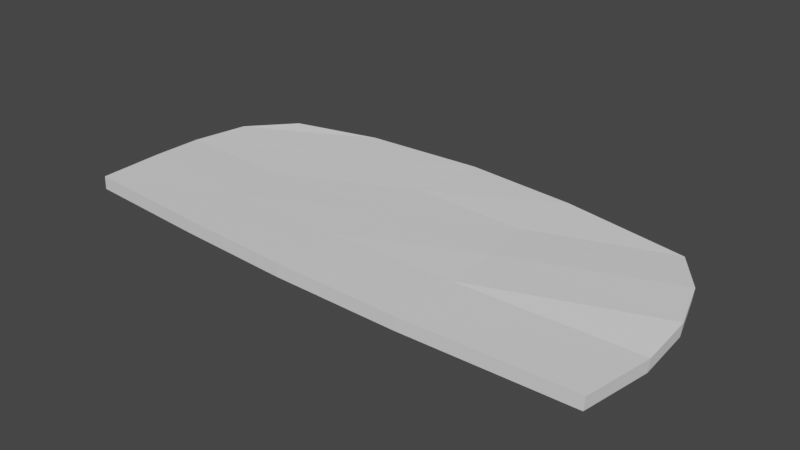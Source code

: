 # Source: terrain.blend  (saved by Blender 3.6.11; exported with 4.5.12 LTS)
import bpy
from mathutils import Matrix  # noqa: F401  (used for matrix-valued properties, if any)

bpy.ops.wm.read_factory_settings(use_empty=True)
scene = bpy.context.scene
scene.name = 'Scene'

# ---- collections
col_collection = bpy.data.collections.new('Collection'); scene.collection.children.link(col_collection)

# ---- world
world_world = bpy.data.worlds.new('World'); scene.world = world_world
world_world.use_nodes = True; world_world.node_tree.nodes.clear()
_N = world_world.node_tree.nodes; _L = world_world.node_tree.links
n0 = _N.new('ShaderNodeOutputWorld'); n0.name = 'World Output'; n0.location = (300, 300)
n1 = _N.new('ShaderNodeBackground'); n1.name = 'Background'; n1.location = (10, 300)
n1.inputs[0].default_value = (0.05088, 0.05088, 0.05088, 1.0)
_L.new(n1.outputs[0], n0.inputs[0])
n0.is_active_output = True
world_world.color = (0.05088, 0.05088, 0.05088)
world_world.use_sun_shadow = False
world_world.sun_shadow_jitter_overblur = 0.0

# ---- meshes
me_plane = bpy.data.meshes.new('Plane')
me_plane.from_pydata([(53.05, 20.29, 0.5815), (-44.53, 20.61, 1.252), (60.65, -25.84, -1.024), (-56.1, -25.3, 0.5824), (63.34, -0.2905, 0.66), (0.2006, 27.97, 0.6127), (-57.17, 0.4538, 0.2517), (-2.468, -27.99, 0.09435), (-2.563, -0.3711, -0.01439), (59.92, 10.6, 0.9727), (-26.11, 26.31, 0.7152), (-56.78, -10.89, 0.5436), (24.88, -27.69, -0.3769), (63.1, -10.48, -1.138), (25.42, 25.17, 0.8655), (-54.03, 12.06, 0.7054), (-27.7, -27.01, 0.3282), (-2.563, -13.06, -0.01439), (-2.563, 12.32, -0.01439), (25.17, -0.3711, -0.01439), (-30.3, -0.3711, -0.01439), (-28.3, 12.19, 0.3455), (23.31, 11.52, -0.1135), (24.75, -12.41, -0.3433), (-29.82, -12.88, 0.1956), (52.68, 20.45, -2.456), (-44.91, 20.78, -1.786), (60.28, -25.67, -4.062), (-56.48, -25.14, -2.455), (62.97, -0.1255, -2.378), (-0.1728, 28.13, -2.425), (-57.54, 0.6189, -2.786), (-2.841, -27.83, -2.943), (-2.937, -0.206, -3.052), (59.55, 10.76, -2.065), (-26.49, 26.47, -2.322), (-57.15, -10.72, -2.494), (24.51, -27.52, -3.415), (62.73, -10.31, -4.175), (25.05, 25.34, -2.172), (-54.4, 12.22, -2.332), (-28.07, -26.84, -2.709), (-2.937, -12.89, -3.052), (-2.937, 12.48, -3.052), (24.8, -0.206, -3.052), (-30.67, -0.206, -3.052), (-28.67, 12.35, -2.692), (22.93, 11.69, -3.151), (24.38, -12.24, -3.381), (-30.19, -12.72, -2.842)], [], [(24, 11, 3, 16), (23, 17, 7, 12), (22, 18, 8, 19), (21, 15, 6, 20), (18, 21, 20, 8), (5, 10, 21, 18), (10, 1, 15, 21), (9, 22, 19, 4), (0, 14, 22, 9), (14, 5, 18, 22), (13, 23, 12, 2), (4, 19, 23, 13), (19, 8, 17, 23), (17, 24, 16, 7), (8, 20, 24, 17), (20, 6, 11, 24), (49, 36, 28, 41), (48, 42, 32, 37), (47, 43, 33, 44), (46, 40, 31, 45), (43, 46, 45, 33), (30, 35, 46, 43), (35, 26, 40, 46), (34, 47, 44, 29), (25, 39, 47, 34), (39, 30, 43, 47), (38, 48, 37, 27), (29, 44, 48, 38), (44, 33, 42, 48), (42, 49, 41, 32), (33, 45, 49, 42), (45, 31, 36, 49), (11, 36, 28, 3), (0, 25, 39, 14), (12, 37, 27, 2), (1, 26, 40, 15), (13, 38, 29, 4), (3, 28, 41, 16), (4, 29, 34, 9), (14, 39, 30, 5), (5, 30, 35, 10), (15, 40, 31, 6), (6, 31, 36, 11), (16, 41, 32, 7), (9, 34, 25, 0), (7, 32, 37, 12), (10, 35, 26, 1), (2, 27, 38, 13)])
_uv = me_plane.uv_layers.new(name='UVMap')
_uv.uv.foreach_set('vector', [0.6855, 0.1963, 0.6706, 0.02121, 0.7643, 0.02457, 0.7775, 0.2091, 0.6864, 0.5511, 0.6886, 0.3735, 0.7857, 0.373, 0.7857, 0.5508, 0.5307, 0.5434, 0.5237, 0.3753, 0.6062, 0.3744, 0.6082, 0.5546, 0.5227, 0.208, 0.5217, 0.04073, 0.5969, 0.01953, 0.6042, 0.1941, 0.5237, 0.3753, 0.5227, 0.208, 0.6042, 0.1941, 0.6062, 0.3744, 0.4221, 0.3944, 0.4311, 0.2232, 0.5227, 0.208, 0.5237, 0.3753, 0.4311, 0.2232, 0.4667, 0.103, 0.5217, 0.04073, 0.5227, 0.208, 0.5392, 0.7812, 0.5307, 0.5434, 0.6082, 0.5546, 0.6103, 0.8027, 0.4758, 0.7373, 0.4421, 0.5581, 0.5307, 0.5434, 0.5392, 0.7812, 0.4421, 0.5581, 0.4221, 0.3944, 0.5237, 0.3753, 0.5307, 0.5434, 0.6767, 0.8005, 0.6864, 0.5511, 0.7857, 0.5508, 0.7763, 0.7835, 0.6103, 0.8027, 0.6082, 0.5546, 0.6864, 0.5511, 0.6767, 0.8005, 0.6082, 0.5546, 0.6062, 0.3744, 0.6886, 0.3735, 0.6864, 0.5511, 0.6886, 0.3735, 0.6855, 0.1963, 0.7775, 0.2091, 0.7857, 0.373, 0.6062, 0.3744, 0.6042, 0.1941, 0.6855, 0.1963, 0.6886, 0.3735, 0.6042, 0.1941, 0.5969, 0.01953, 0.6706, 0.02121, 0.6855, 0.1963, 0.2829, 0.1963, 0.268, 0.02121, 0.3617, 0.02457, 0.3749, 0.2091, 0.2838, 0.5511, 0.286, 0.3735, 0.3831, 0.373, 0.3831, 0.5508, 0.1281, 0.5434, 0.1211, 0.3753, 0.2036, 0.3744, 0.2055, 0.5546, 0.1201, 0.208, 0.1191, 0.04073, 0.1943, 0.01953, 0.2016, 0.1941, 0.1211, 0.3753, 0.1201, 0.208, 0.2016, 0.1941, 0.2036, 0.3744, 0.01953, 0.3944, 0.02846, 0.2232, 0.1201, 0.208, 0.1211, 0.3753, 0.02846, 0.2232, 0.0641, 0.103, 0.1191, 0.04073, 0.1201, 0.208, 0.1366, 0.7812, 0.1281, 0.5434, 0.2055, 0.5546, 0.2076, 0.8027, 0.0732, 0.7373, 0.03947, 0.5581, 0.1281, 0.5434, 0.1366, 0.7812, 0.03947, 0.5581, 0.01953, 0.3944, 0.1211, 0.3753, 0.1281, 0.5434, 0.2741, 0.8005, 0.2838, 0.5511, 0.3831, 0.5508, 0.3737, 0.7835, 0.2076, 0.8027, 0.2055, 0.5546, 0.2838, 0.5511, 0.2741, 0.8005, 0.2055, 0.5546, 0.2036, 0.3744, 0.286, 0.3735, 0.2838, 0.5511, 0.286, 0.3735, 0.2829, 0.1963, 0.3749, 0.2091, 0.3831, 0.373, 0.2036, 0.3744, 0.2016, 0.1941, 0.2829, 0.1963, 0.286, 0.3735, 0.2016, 0.1941, 0.1943, 0.01953, 0.268, 0.02121, 0.2829, 0.1963, 0.9516, 0.5121, 0.9715, 0.5112, 0.9698, 0.6045, 0.9498, 0.6054, 0.9108, 0.7187, 0.891, 0.7164, 0.8898, 0.5374, 0.9096, 0.5397, 0.8255, 0.5483, 0.8453, 0.5461, 0.847, 0.7786, 0.8272, 0.7807, 0.9108, 0.08454, 0.891, 0.08225, 0.8902, 0.01953, 0.91, 0.02183, 0.9698, 0.2233, 0.9498, 0.2225, 0.9606, 0.1562, 0.9805, 0.1569, 0.8272, 0.02169, 0.847, 0.01953, 0.8456, 0.2043, 0.8258, 0.2064, 0.9805, 0.1569, 0.9606, 0.1562, 0.9588, 0.08442, 0.9787, 0.08517, 0.9096, 0.5397, 0.8898, 0.5374, 0.8861, 0.3739, 0.9059, 0.3762, 0.9059, 0.3762, 0.8861, 0.3739, 0.8862, 0.2027, 0.906, 0.205, 0.9498, 0.3622, 0.9698, 0.3613, 0.9744, 0.4378, 0.9545, 0.4387, 0.9545, 0.4387, 0.9744, 0.4378, 0.9715, 0.5112, 0.9516, 0.5121, 0.8258, 0.2064, 0.8456, 0.2043, 0.8446, 0.3683, 0.8248, 0.3705, 0.9787, 0.08517, 0.9588, 0.08442, 0.9498, 0.01953, 0.9698, 0.02028, 0.8248, 0.3705, 0.8446, 0.3683, 0.8453, 0.5461, 0.8255, 0.5483, 0.906, 0.205, 0.8862, 0.2027, 0.891, 0.08225, 0.9108, 0.08454, 0.9702, 0.3222, 0.9503, 0.3215, 0.9498, 0.2225, 0.9698, 0.2233])
me_plane.update()

# ---- objects
ob_plane = bpy.data.objects.new('Plane', me_plane)

# ---- transforms, parenting, visibility, modifiers, constraints
ob_plane.location = (0.0, 0.0, 0.0)

# ---- collection membership
col_collection.objects.link(ob_plane)

# ---- scene / render settings (as saved in the file)
scene.frame_start = 1; scene.frame_end = 250; scene.frame_set(1)
scene.render.engine = 'BLENDER_EEVEE_NEXT'
scene.cycles.sampling_pattern = 'TABULATED_SOBOL'
scene.view_settings.view_transform = 'Filmic'
bpy.context.view_layer.update()

# ---- added for rendering (the .blend has no active camera and no usable light): camera, sun
cam_auto = bpy.data.cameras.new('AutoCamera')
cam_auto.lens = 50.0
cam_auto.sensor_width = 36.0
cam_auto.clip_end = 2165.85
ob_auto_camera = bpy.data.objects.new('AutoCamera', cam_auto)
scene.collection.objects.link(ob_auto_camera)
ob_auto_camera.location = (126.311, -148.022, 97.2666)
ob_auto_camera.rotation_euler = (1.09748, -7.21219e-08, 0.694738)
scene.camera = ob_auto_camera
light_auto_sun = bpy.data.lights.new('AutoSun', 'SUN')
light_auto_sun.energy = 3.0
light_auto_sun.angle = 0.0523599
ob_auto_sun = bpy.data.objects.new('AutoSun', light_auto_sun)
scene.collection.objects.link(ob_auto_sun)
ob_auto_sun.rotation_euler = (0.872665, 0.174533, 0.523599)
bpy.context.view_layer.update()
